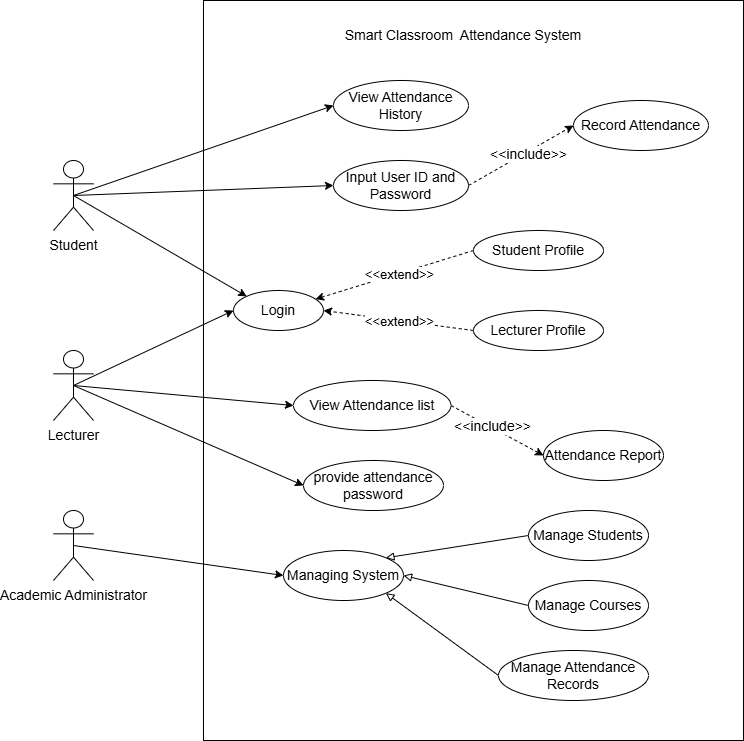

The diagram above was exported from draw.io. Its source (the exported page's mxGraphModel, read from the mxfile embedded in the PNG):
<mxGraphModel dx="2256" dy="1880" grid="1" gridSize="10" guides="1" tooltips="1" connect="1" arrows="1" fold="1" page="1" pageScale="1" pageWidth="850" pageHeight="1100" math="0" shadow="0">
  <root>
    <mxCell id="0" />
    <mxCell id="1" parent="0" />
    <mxCell id="dNFtSqDMVTx28D5nq2dQ-2" parent="1" style="rounded=0;whiteSpace=wrap;html=1;fontSize=14;" value="" vertex="1">
      <mxGeometry height="740" width="540" x="120" y="-220" as="geometry" />
    </mxCell>
    <mxCell id="dNFtSqDMVTx28D5nq2dQ-3" parent="1" style="text;html=1;whiteSpace=wrap;strokeColor=none;fillColor=none;align=center;verticalAlign=middle;rounded=0;fontSize=14;" value="&lt;font&gt;Smart Classroom&amp;nbsp; Attendance System&lt;/font&gt;" vertex="1">
      <mxGeometry height="50" width="320" x="220" y="-210" as="geometry" />
    </mxCell>
    <mxCell id="dNFtSqDMVTx28D5nq2dQ-9" edge="1" parent="1" source="dNFtSqDMVTx28D5nq2dQ-4" style="rounded=0;orthogonalLoop=1;jettySize=auto;html=1;exitX=0.5;exitY=0.5;exitDx=0;exitDy=0;exitPerimeter=0;entryX=0;entryY=0;entryDx=0;entryDy=0;fontSize=14;" target="dNFtSqDMVTx28D5nq2dQ-7">
      <mxGeometry relative="1" as="geometry" />
    </mxCell>
    <mxCell id="dNFtSqDMVTx28D5nq2dQ-20" edge="1" parent="1" source="dNFtSqDMVTx28D5nq2dQ-4" style="rounded=0;orthogonalLoop=1;jettySize=auto;html=1;exitX=0.5;exitY=0.5;exitDx=0;exitDy=0;exitPerimeter=0;entryX=0;entryY=0.5;entryDx=0;entryDy=0;fontSize=14;" target="dNFtSqDMVTx28D5nq2dQ-19">
      <mxGeometry relative="1" as="geometry" />
    </mxCell>
    <mxCell id="dNFtSqDMVTx28D5nq2dQ-22" edge="1" parent="1" source="dNFtSqDMVTx28D5nq2dQ-4" style="rounded=0;orthogonalLoop=1;jettySize=auto;html=1;exitX=0.5;exitY=0.5;exitDx=0;exitDy=0;exitPerimeter=0;entryX=0;entryY=0.5;entryDx=0;entryDy=0;fontSize=14;" target="dNFtSqDMVTx28D5nq2dQ-21">
      <mxGeometry relative="1" as="geometry" />
    </mxCell>
    <mxCell id="dNFtSqDMVTx28D5nq2dQ-4" parent="1" style="shape=umlActor;verticalLabelPosition=bottom;verticalAlign=top;html=1;outlineConnect=0;fontSize=14;" value="Student" vertex="1">
      <mxGeometry height="70" width="40" x="-30" y="-60" as="geometry" />
    </mxCell>
    <mxCell id="dNFtSqDMVTx28D5nq2dQ-8" edge="1" parent="1" source="dNFtSqDMVTx28D5nq2dQ-5" style="rounded=0;orthogonalLoop=1;jettySize=auto;html=1;exitX=0.5;exitY=0.5;exitDx=0;exitDy=0;exitPerimeter=0;entryX=0;entryY=0.5;entryDx=0;entryDy=0;fontSize=14;" target="dNFtSqDMVTx28D5nq2dQ-7">
      <mxGeometry relative="1" as="geometry" />
    </mxCell>
    <mxCell id="dNFtSqDMVTx28D5nq2dQ-15" edge="1" parent="1" source="dNFtSqDMVTx28D5nq2dQ-5" style="rounded=0;orthogonalLoop=1;jettySize=auto;html=1;exitX=0.5;exitY=0.5;exitDx=0;exitDy=0;exitPerimeter=0;entryX=0;entryY=0.5;entryDx=0;entryDy=0;fontSize=14;" target="dNFtSqDMVTx28D5nq2dQ-14">
      <mxGeometry relative="1" as="geometry" />
    </mxCell>
    <mxCell id="dNFtSqDMVTx28D5nq2dQ-16" edge="1" parent="1" source="dNFtSqDMVTx28D5nq2dQ-5" style="rounded=0;orthogonalLoop=1;jettySize=auto;html=1;exitX=0.5;exitY=0.5;exitDx=0;exitDy=0;exitPerimeter=0;entryX=0;entryY=0.5;entryDx=0;entryDy=0;fontSize=14;" target="dNFtSqDMVTx28D5nq2dQ-13">
      <mxGeometry relative="1" as="geometry" />
    </mxCell>
    <mxCell id="dNFtSqDMVTx28D5nq2dQ-5" parent="1" style="shape=umlActor;verticalLabelPosition=bottom;verticalAlign=top;html=1;outlineConnect=0;fontSize=14;" value="Lecturer" vertex="1">
      <mxGeometry height="70" width="40" x="-30" y="130" as="geometry" />
    </mxCell>
    <mxCell id="dNFtSqDMVTx28D5nq2dQ-25" edge="1" parent="1" source="dNFtSqDMVTx28D5nq2dQ-6" style="rounded=0;orthogonalLoop=1;jettySize=auto;html=1;exitX=0.5;exitY=0.5;exitDx=0;exitDy=0;exitPerimeter=0;entryX=0;entryY=0.5;entryDx=0;entryDy=0;fontSize=14;" target="dNFtSqDMVTx28D5nq2dQ-18">
      <mxGeometry relative="1" as="geometry" />
    </mxCell>
    <mxCell id="dNFtSqDMVTx28D5nq2dQ-6" parent="1" style="shape=umlActor;verticalLabelPosition=bottom;verticalAlign=top;html=1;outlineConnect=0;fontSize=14;" value="Academic Administrator" vertex="1">
      <mxGeometry height="70" width="40" x="-30" y="290" as="geometry" />
    </mxCell>
    <mxCell id="dNFtSqDMVTx28D5nq2dQ-7" parent="1" style="ellipse;whiteSpace=wrap;html=1;fontSize=14;" value="Login" vertex="1">
      <mxGeometry height="40" width="90" x="150" y="70" as="geometry" />
    </mxCell>
    <mxCell id="dNFtSqDMVTx28D5nq2dQ-11" parent="1" style="ellipse;whiteSpace=wrap;html=1;fontSize=14;" value="Attendance Report" vertex="1">
      <mxGeometry height="50" width="120" x="460" y="210" as="geometry" />
    </mxCell>
    <mxCell id="dNFtSqDMVTx28D5nq2dQ-13" parent="1" style="ellipse;whiteSpace=wrap;html=1;fontSize=14;" value="provide attendance password" vertex="1">
      <mxGeometry height="50" width="140" x="220" y="240" as="geometry" />
    </mxCell>
    <mxCell id="dNFtSqDMVTx28D5nq2dQ-23" edge="1" parent="1" source="dNFtSqDMVTx28D5nq2dQ-14" style="rounded=0;orthogonalLoop=1;jettySize=auto;html=1;exitX=1;exitY=0.5;exitDx=0;exitDy=0;entryX=0;entryY=0.5;entryDx=0;entryDy=0;dashed=1;fontSize=14;" target="dNFtSqDMVTx28D5nq2dQ-11">
      <mxGeometry relative="1" as="geometry" />
    </mxCell>
    <mxCell id="dNFtSqDMVTx28D5nq2dQ-24" connectable="0" parent="dNFtSqDMVTx28D5nq2dQ-23" style="edgeLabel;html=1;align=center;verticalAlign=middle;resizable=0;points=[];fontSize=14;" value="&amp;lt;&amp;lt;include&amp;gt;&amp;gt;" vertex="1">
      <mxGeometry relative="1" x="-0.1434" y="1" as="geometry">
        <mxPoint x="1" as="offset" />
      </mxGeometry>
    </mxCell>
    <mxCell id="dNFtSqDMVTx28D5nq2dQ-14" parent="1" style="ellipse;whiteSpace=wrap;html=1;fontSize=14;" value="View Attendance list" vertex="1">
      <mxGeometry height="50" width="157.5" x="210" y="160" as="geometry" />
    </mxCell>
    <mxCell id="dNFtSqDMVTx28D5nq2dQ-18" parent="1" style="ellipse;whiteSpace=wrap;html=1;fontSize=14;" value="Managing System" vertex="1">
      <mxGeometry height="50" width="120" x="200" y="330" as="geometry" />
    </mxCell>
    <mxCell id="dNFtSqDMVTx28D5nq2dQ-19" parent="1" style="ellipse;whiteSpace=wrap;html=1;fontSize=14;" value="View Attendance History" vertex="1">
      <mxGeometry height="50" width="135" x="250" y="-140" as="geometry" />
    </mxCell>
    <mxCell id="dNFtSqDMVTx28D5nq2dQ-37" edge="1" parent="1" source="dNFtSqDMVTx28D5nq2dQ-21" style="rounded=0;orthogonalLoop=1;jettySize=auto;html=1;exitX=1;exitY=0.5;exitDx=0;exitDy=0;entryX=0;entryY=0.5;entryDx=0;entryDy=0;dashed=1;fontSize=14;" target="dNFtSqDMVTx28D5nq2dQ-36">
      <mxGeometry relative="1" as="geometry" />
    </mxCell>
    <mxCell id="dNFtSqDMVTx28D5nq2dQ-38" connectable="0" parent="dNFtSqDMVTx28D5nq2dQ-37" style="edgeLabel;html=1;align=center;verticalAlign=middle;resizable=0;points=[];fontSize=14;" value="&amp;lt;&amp;lt;include&amp;gt;&amp;gt;" vertex="1">
      <mxGeometry relative="1" x="0.1039" y="-2" as="geometry">
        <mxPoint as="offset" />
      </mxGeometry>
    </mxCell>
    <mxCell id="dNFtSqDMVTx28D5nq2dQ-21" parent="1" style="ellipse;whiteSpace=wrap;html=1;fontSize=14;" value="Input User ID and Password" vertex="1">
      <mxGeometry height="50" width="135" x="250" y="-60" as="geometry" />
    </mxCell>
    <mxCell id="dNFtSqDMVTx28D5nq2dQ-42" edge="1" parent="1" source="dNFtSqDMVTx28D5nq2dQ-26" style="rounded=0;orthogonalLoop=1;jettySize=auto;html=1;exitX=0;exitY=0.5;exitDx=0;exitDy=0;entryX=1;entryY=0;entryDx=0;entryDy=0;endArrow=block;endFill=0;" target="dNFtSqDMVTx28D5nq2dQ-18">
      <mxGeometry relative="1" as="geometry" />
    </mxCell>
    <mxCell id="dNFtSqDMVTx28D5nq2dQ-26" parent="1" style="ellipse;whiteSpace=wrap;html=1;fontSize=14;" value="Manage Students" vertex="1">
      <mxGeometry height="50" width="120" x="445" y="290" as="geometry" />
    </mxCell>
    <mxCell id="dNFtSqDMVTx28D5nq2dQ-43" edge="1" parent="1" source="dNFtSqDMVTx28D5nq2dQ-27" style="rounded=0;orthogonalLoop=1;jettySize=auto;html=1;exitX=0;exitY=0.5;exitDx=0;exitDy=0;entryX=1;entryY=0.5;entryDx=0;entryDy=0;endArrow=block;endFill=0;" target="dNFtSqDMVTx28D5nq2dQ-18">
      <mxGeometry relative="1" as="geometry" />
    </mxCell>
    <mxCell id="dNFtSqDMVTx28D5nq2dQ-27" parent="1" style="ellipse;whiteSpace=wrap;html=1;fontSize=14;" value="Manage Courses" vertex="1">
      <mxGeometry height="50" width="120" x="445" y="360" as="geometry" />
    </mxCell>
    <mxCell id="dNFtSqDMVTx28D5nq2dQ-44" edge="1" parent="1" source="dNFtSqDMVTx28D5nq2dQ-34" style="rounded=0;orthogonalLoop=1;jettySize=auto;html=1;exitX=0;exitY=0.5;exitDx=0;exitDy=0;entryX=1;entryY=1;entryDx=0;entryDy=0;endArrow=block;endFill=0;" target="dNFtSqDMVTx28D5nq2dQ-18">
      <mxGeometry relative="1" as="geometry" />
    </mxCell>
    <mxCell id="dNFtSqDMVTx28D5nq2dQ-34" parent="1" style="ellipse;whiteSpace=wrap;html=1;fontSize=14;" value="Manage Attendance Records" vertex="1">
      <mxGeometry height="50" width="150" x="415" y="430" as="geometry" />
    </mxCell>
    <mxCell id="dNFtSqDMVTx28D5nq2dQ-36" parent="1" style="ellipse;whiteSpace=wrap;html=1;fontSize=14;" value="Record Attendance" vertex="1">
      <mxGeometry height="50" width="135" x="490" y="-120" as="geometry" />
    </mxCell>
    <mxCell id="dNFtSqDMVTx28D5nq2dQ-40" edge="1" parent="1" source="dNFtSqDMVTx28D5nq2dQ-39" style="rounded=0;orthogonalLoop=1;jettySize=auto;html=1;exitX=0;exitY=0.5;exitDx=0;exitDy=0;dashed=1;" target="dNFtSqDMVTx28D5nq2dQ-7">
      <mxGeometry relative="1" as="geometry" />
    </mxCell>
    <mxCell id="dNFtSqDMVTx28D5nq2dQ-41" connectable="0" parent="dNFtSqDMVTx28D5nq2dQ-40" style="edgeLabel;html=1;align=center;verticalAlign=middle;resizable=0;points=[];" value="&lt;font style=&quot;font-size: 13px;&quot;&gt;&amp;lt;&amp;lt;extend&amp;gt;&amp;gt;&lt;/font&gt;" vertex="1">
      <mxGeometry relative="1" x="-0.0526" y="1" as="geometry">
        <mxPoint as="offset" />
      </mxGeometry>
    </mxCell>
    <mxCell id="dNFtSqDMVTx28D5nq2dQ-39" parent="1" style="ellipse;whiteSpace=wrap;html=1;fontSize=14;" value="Student Profile" vertex="1">
      <mxGeometry height="40" width="130" x="390" y="10" as="geometry" />
    </mxCell>
    <mxCell id="dNFtSqDMVTx28D5nq2dQ-46" edge="1" parent="1" source="dNFtSqDMVTx28D5nq2dQ-45" style="rounded=0;orthogonalLoop=1;jettySize=auto;html=1;exitX=0;exitY=0.5;exitDx=0;exitDy=0;entryX=1;entryY=0.5;entryDx=0;entryDy=0;dashed=1;" target="dNFtSqDMVTx28D5nq2dQ-7">
      <mxGeometry relative="1" as="geometry" />
    </mxCell>
    <mxCell id="dNFtSqDMVTx28D5nq2dQ-47" connectable="0" parent="dNFtSqDMVTx28D5nq2dQ-46" style="edgeLabel;html=1;align=center;verticalAlign=middle;resizable=0;points=[];" value="&lt;font style=&quot;font-size: 13px;&quot;&gt;&amp;lt;&amp;lt;extend&amp;gt;&amp;gt;&lt;/font&gt;" vertex="1">
      <mxGeometry relative="1" x="-0.0035" as="geometry">
        <mxPoint as="offset" />
      </mxGeometry>
    </mxCell>
    <mxCell id="dNFtSqDMVTx28D5nq2dQ-45" parent="1" style="ellipse;whiteSpace=wrap;html=1;fontSize=14;" value="Lecturer Profile" vertex="1">
      <mxGeometry height="40" width="130" x="390" y="90" as="geometry" />
    </mxCell>
  </root>
</mxGraphModel>